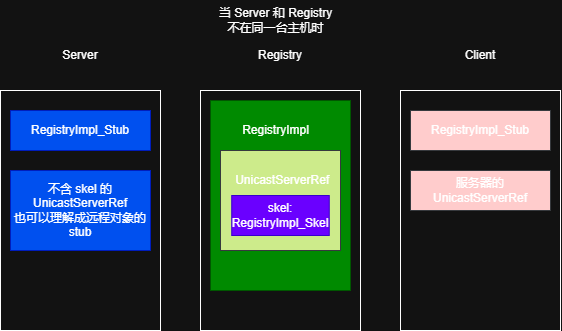

The diagram above was exported from draw.io. Its source (the exported page's mxGraphModel, read from the mxfile embedded in the PNG):
<mxGraphModel dx="740" dy="487" grid="1" gridSize="10" guides="1" tooltips="1" connect="1" arrows="1" fold="1" page="1" pageScale="1" pageWidth="827" pageHeight="1169" math="0" shadow="0">
  <root>
    <mxCell id="0" />
    <mxCell id="1" parent="0" />
    <mxCell id="_ewCc4Y0njQJbPrxGzWH-6" value="当 Server 和 Registry &lt;br&gt;不在同一台主机时" style="text;html=1;align=center;verticalAlign=middle;resizable=0;points=[];autosize=1;strokeColor=none;fillColor=none;" parent="1" vertex="1">
      <mxGeometry x="285" y="190" width="140" height="40" as="geometry" />
    </mxCell>
    <mxCell id="_ewCc4Y0njQJbPrxGzWH-7" value="" style="rounded=0;whiteSpace=wrap;html=1;" parent="1" vertex="1">
      <mxGeometry x="80" y="280" width="160" height="240" as="geometry" />
    </mxCell>
    <mxCell id="_ewCc4Y0njQJbPrxGzWH-8" value="" style="rounded=0;whiteSpace=wrap;html=1;" parent="1" vertex="1">
      <mxGeometry x="280" y="280" width="160" height="240" as="geometry" />
    </mxCell>
    <mxCell id="_ewCc4Y0njQJbPrxGzWH-9" value="" style="rounded=0;whiteSpace=wrap;html=1;" parent="1" vertex="1">
      <mxGeometry x="480" y="280" width="160" height="240" as="geometry" />
    </mxCell>
    <mxCell id="_ewCc4Y0njQJbPrxGzWH-10" value="不含 skel 的 UnicastServerRef&lt;br&gt;也可以理解成远程对象的&lt;br&gt;stub" style="rounded=0;whiteSpace=wrap;html=1;fillColor=#0050ef;fontColor=#ffffff;strokeColor=#001DBC;" parent="1" vertex="1">
      <mxGeometry x="90" y="360" width="140" height="80" as="geometry" />
    </mxCell>
    <mxCell id="_ewCc4Y0njQJbPrxGzWH-11" value="RegistryImpl_Stub" style="rounded=0;whiteSpace=wrap;html=1;fillColor=#0050ef;fontColor=#ffffff;strokeColor=#001DBC;" parent="1" vertex="1">
      <mxGeometry x="90" y="300" width="140" height="40" as="geometry" />
    </mxCell>
    <mxCell id="_ewCc4Y0njQJbPrxGzWH-13" value="" style="rounded=0;whiteSpace=wrap;html=1;fillColor=#008a00;fontColor=#ffffff;strokeColor=#005700;" parent="1" vertex="1">
      <mxGeometry x="290" y="290" width="140" height="190" as="geometry" />
    </mxCell>
    <mxCell id="_ewCc4Y0njQJbPrxGzWH-14" value="RegistryImpl_Stub" style="rounded=0;whiteSpace=wrap;html=1;fillColor=#ffcccc;strokeColor=#36393d;" parent="1" vertex="1">
      <mxGeometry x="490" y="300" width="140" height="40" as="geometry" />
    </mxCell>
    <mxCell id="_ewCc4Y0njQJbPrxGzWH-15" value="服务器的&lt;br&gt;UnicastServerRef" style="rounded=0;whiteSpace=wrap;html=1;fillColor=#ffcccc;strokeColor=#36393d;" parent="1" vertex="1">
      <mxGeometry x="490" y="360" width="140" height="40" as="geometry" />
    </mxCell>
    <mxCell id="_ewCc4Y0njQJbPrxGzWH-12" value="" style="rounded=0;whiteSpace=wrap;html=1;fillColor=#cdeb8b;strokeColor=#36393d;" parent="1" vertex="1">
      <mxGeometry x="300" y="340" width="120" height="100" as="geometry" />
    </mxCell>
    <mxCell id="_ewCc4Y0njQJbPrxGzWH-16" value="RegistryImpl" style="text;html=1;align=center;verticalAlign=middle;resizable=0;points=[];autosize=1;strokeColor=none;fillColor=none;" parent="1" vertex="1">
      <mxGeometry x="310" y="305" width="90" height="30" as="geometry" />
    </mxCell>
    <mxCell id="_ewCc4Y0njQJbPrxGzWH-17" value="&amp;nbsp;UnicastServerRef" style="text;html=1;align=center;verticalAlign=middle;resizable=0;points=[];autosize=1;strokeColor=none;fillColor=none;" parent="1" vertex="1">
      <mxGeometry x="300" y="355" width="120" height="30" as="geometry" />
    </mxCell>
    <mxCell id="_ewCc4Y0njQJbPrxGzWH-18" value="skel:&lt;br&gt;RegistryImpl_Skel" style="rounded=0;whiteSpace=wrap;html=1;fillColor=#6a00ff;strokeColor=#3700CC;fontColor=#ffffff;" parent="1" vertex="1">
      <mxGeometry x="311.25" y="385" width="97.5" height="40" as="geometry" />
    </mxCell>
    <mxCell id="ZcSNSgZFw93bcDIWjY1h-1" value="Server" style="text;html=1;align=center;verticalAlign=middle;whiteSpace=wrap;rounded=0;" vertex="1" parent="1">
      <mxGeometry x="130" y="230" width="60" height="30" as="geometry" />
    </mxCell>
    <mxCell id="ZcSNSgZFw93bcDIWjY1h-2" value="Registry" style="text;html=1;align=center;verticalAlign=middle;whiteSpace=wrap;rounded=0;" vertex="1" parent="1">
      <mxGeometry x="330" y="230" width="60" height="30" as="geometry" />
    </mxCell>
    <mxCell id="ZcSNSgZFw93bcDIWjY1h-3" value="Client" style="text;html=1;align=center;verticalAlign=middle;whiteSpace=wrap;rounded=0;" vertex="1" parent="1">
      <mxGeometry x="530" y="230" width="60" height="30" as="geometry" />
    </mxCell>
  </root>
</mxGraphModel>